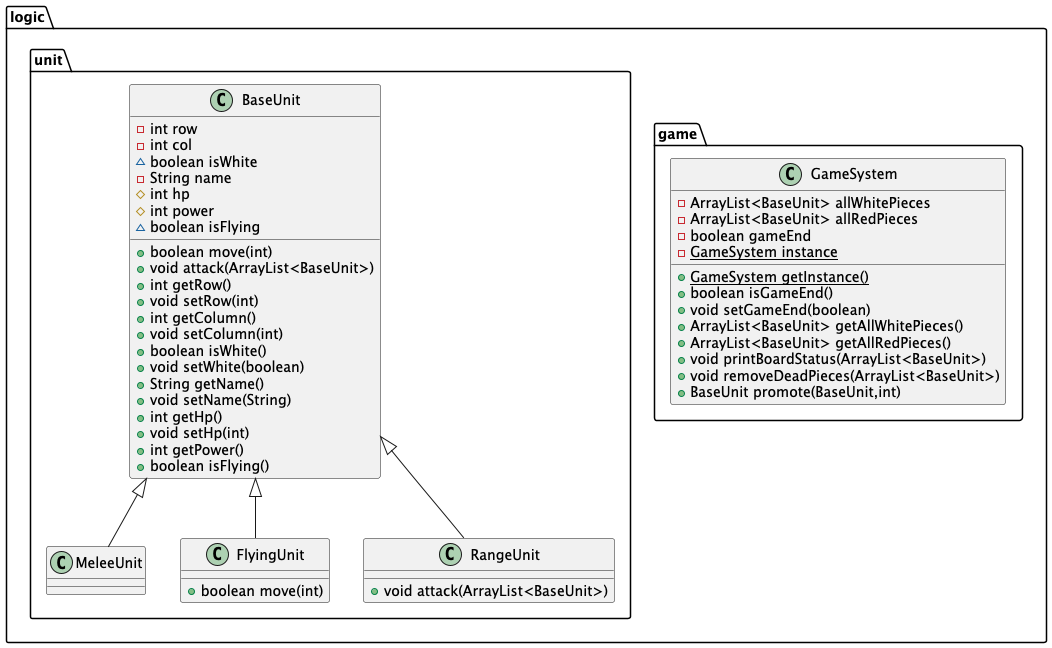

The diagram above was rendered by PlantUML. Its source (embedded in the PNG):
@startuml
class logic.unit.BaseUnit {
- int row
- int col
~ boolean isWhite
- String name
# int hp
# int power
~ boolean isFlying
+ boolean move(int)
+ void attack(ArrayList<BaseUnit>)
+ int getRow()
+ void setRow(int)
+ int getColumn()
+ void setColumn(int)
+ boolean isWhite()
+ void setWhite(boolean)
+ String getName()
+ void setName(String)
+ int getHp()
+ void setHp(int)
+ int getPower()
+ boolean isFlying()
}


class logic.game.GameSystem {
- ArrayList<BaseUnit> allWhitePieces
- ArrayList<BaseUnit> allRedPieces
- boolean gameEnd
- {static} GameSystem instance
+ {static} GameSystem getInstance()
+ boolean isGameEnd()
+ void setGameEnd(boolean)
+ ArrayList<BaseUnit> getAllWhitePieces()
+ ArrayList<BaseUnit> getAllRedPieces()
+ void printBoardStatus(ArrayList<BaseUnit>)
+ void removeDeadPieces(ArrayList<BaseUnit>)
+ BaseUnit promote(BaseUnit,int)
}


class logic.unit.MeleeUnit {
}
class logic.unit.FlyingUnit {
+ boolean move(int)
}

class logic.unit.RangeUnit {
+ void attack(ArrayList<BaseUnit>)
}



logic.unit.BaseUnit <|-- logic.unit.MeleeUnit
logic.unit.BaseUnit <|-- logic.unit.FlyingUnit
logic.unit.BaseUnit <|-- logic.unit.RangeUnit
@enduml